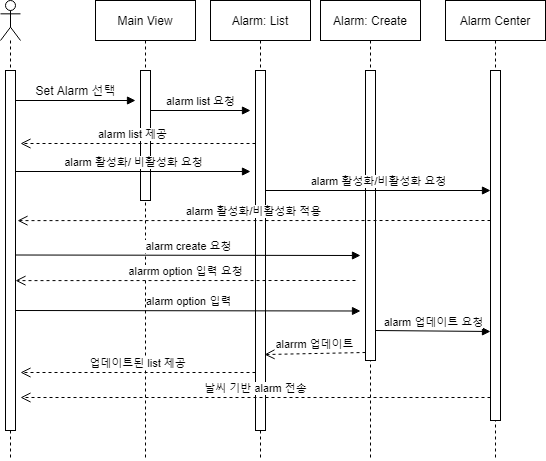

The diagram above was exported from draw.io. Its source (the exported page's mxGraphModel, read from the mxfile embedded in the PNG):
<mxGraphModel dx="700" dy="752" grid="1" gridSize="10" guides="1" tooltips="1" connect="1" arrows="1" fold="1" page="1" pageScale="1" pageWidth="827" pageHeight="1169" math="0" shadow="0">
  <root>
    <mxCell id="0" />
    <mxCell id="1" parent="0" />
    <mxCell id="ucn2UkdHZo7mgq4hnaU3-1" value="Alarm: List" style="shape=umlLifeline;perimeter=lifelinePerimeter;whiteSpace=wrap;html=1;container=1;collapsible=0;recursiveResize=0;outlineConnect=0;" vertex="1" parent="1">
      <mxGeometry x="280" y="60" width="100" height="460" as="geometry" />
    </mxCell>
    <mxCell id="ucn2UkdHZo7mgq4hnaU3-2" value="" style="shape=umlLifeline;participant=umlActor;perimeter=lifelinePerimeter;whiteSpace=wrap;html=1;container=1;collapsible=0;recursiveResize=0;verticalAlign=top;spacingTop=36;outlineConnect=0;" vertex="1" parent="1">
      <mxGeometry x="70" y="60" width="20" height="460" as="geometry" />
    </mxCell>
    <mxCell id="ucn2UkdHZo7mgq4hnaU3-3" value="" style="html=1;points=[];perimeter=orthogonalPerimeter;direction=east;" vertex="1" parent="1">
      <mxGeometry x="75" y="130" width="10" height="360" as="geometry" />
    </mxCell>
    <mxCell id="ucn2UkdHZo7mgq4hnaU3-4" value="" style="html=1;verticalAlign=bottom;endArrow=block;" edge="1" parent="1">
      <mxGeometry relative="1" as="geometry">
        <mxPoint x="85" y="160" as="sourcePoint" />
        <mxPoint x="205" y="160" as="targetPoint" />
        <Array as="points" />
      </mxGeometry>
    </mxCell>
    <mxCell id="ucn2UkdHZo7mgq4hnaU3-5" value="Set Alarm 선택" style="text;html=1;align=center;verticalAlign=middle;resizable=0;points=[];autosize=1;" vertex="1" parent="1">
      <mxGeometry x="100" y="140" width="90" height="20" as="geometry" />
    </mxCell>
    <mxCell id="ucn2UkdHZo7mgq4hnaU3-6" value="Main View" style="shape=umlLifeline;perimeter=lifelinePerimeter;whiteSpace=wrap;html=1;container=1;collapsible=0;recursiveResize=0;outlineConnect=0;" vertex="1" parent="1">
      <mxGeometry x="165" y="60" width="100" height="460" as="geometry" />
    </mxCell>
    <mxCell id="ucn2UkdHZo7mgq4hnaU3-7" value="Alarm: Create" style="shape=umlLifeline;perimeter=lifelinePerimeter;whiteSpace=wrap;html=1;container=1;collapsible=0;recursiveResize=0;outlineConnect=0;" vertex="1" parent="1">
      <mxGeometry x="390" y="60" width="100" height="460" as="geometry" />
    </mxCell>
    <mxCell id="ucn2UkdHZo7mgq4hnaU3-8" value="" style="html=1;points=[];perimeter=orthogonalPerimeter;" vertex="1" parent="1">
      <mxGeometry x="435" y="130" width="10" height="290" as="geometry" />
    </mxCell>
    <mxCell id="ucn2UkdHZo7mgq4hnaU3-13" value="" style="html=1;points=[];perimeter=orthogonalPerimeter;" vertex="1" parent="1">
      <mxGeometry x="325" y="130" width="10" height="360" as="geometry" />
    </mxCell>
    <mxCell id="ucn2UkdHZo7mgq4hnaU3-14" value="alarm list 요청" style="html=1;verticalAlign=bottom;endArrow=block;" edge="1" parent="1">
      <mxGeometry relative="1" as="geometry">
        <mxPoint x="220" y="170" as="sourcePoint" />
        <mxPoint x="320" y="170" as="targetPoint" />
      </mxGeometry>
    </mxCell>
    <mxCell id="ucn2UkdHZo7mgq4hnaU3-15" value="Alarm Center" style="shape=umlLifeline;perimeter=lifelinePerimeter;whiteSpace=wrap;html=1;container=1;collapsible=0;recursiveResize=0;outlineConnect=0;" vertex="1" parent="1">
      <mxGeometry x="515" y="60" width="100" height="460" as="geometry" />
    </mxCell>
    <mxCell id="ucn2UkdHZo7mgq4hnaU3-16" value="" style="html=1;points=[];perimeter=orthogonalPerimeter;direction=east;" vertex="1" parent="ucn2UkdHZo7mgq4hnaU3-15">
      <mxGeometry x="45" y="70" width="10" height="350" as="geometry" />
    </mxCell>
    <mxCell id="ucn2UkdHZo7mgq4hnaU3-18" value="" style="html=1;points=[];perimeter=orthogonalPerimeter;" vertex="1" parent="1">
      <mxGeometry x="210" y="130" width="10" height="130" as="geometry" />
    </mxCell>
    <mxCell id="ucn2UkdHZo7mgq4hnaU3-30" value="alarm 활성화/ 비활성화 요청" style="html=1;verticalAlign=bottom;endArrow=block;" edge="1" parent="1">
      <mxGeometry relative="1" as="geometry">
        <mxPoint x="85" y="231" as="sourcePoint" />
        <mxPoint x="320" y="231" as="targetPoint" />
      </mxGeometry>
    </mxCell>
    <mxCell id="ucn2UkdHZo7mgq4hnaU3-12" value="alarm list 제공" style="html=1;verticalAlign=bottom;endArrow=open;dashed=1;endSize=8;" edge="1" parent="1">
      <mxGeometry x="0.0476" relative="1" as="geometry">
        <mxPoint x="90" y="203" as="targetPoint" />
        <mxPoint x="325" y="203" as="sourcePoint" />
        <mxPoint as="offset" />
      </mxGeometry>
    </mxCell>
    <mxCell id="ucn2UkdHZo7mgq4hnaU3-32" value="alarm 활성화/비활성화 요청" style="html=1;verticalAlign=bottom;endArrow=block;" edge="1" parent="1">
      <mxGeometry relative="1" as="geometry">
        <mxPoint x="335" y="250" as="sourcePoint" />
        <mxPoint x="560" y="250" as="targetPoint" />
      </mxGeometry>
    </mxCell>
    <mxCell id="ucn2UkdHZo7mgq4hnaU3-34" value="alarm 활성화/비활성화 적용" style="html=1;verticalAlign=bottom;endArrow=open;dashed=1;endSize=8;entryX=1.2;entryY=0.417;entryDx=0;entryDy=0;entryPerimeter=0;" edge="1" parent="1" target="ucn2UkdHZo7mgq4hnaU3-3">
      <mxGeometry relative="1" as="geometry">
        <mxPoint x="335" y="280.1199999999999" as="targetPoint" />
        <mxPoint x="560" y="280" as="sourcePoint" />
      </mxGeometry>
    </mxCell>
    <mxCell id="ucn2UkdHZo7mgq4hnaU3-35" value="alarm create 요청" style="html=1;verticalAlign=bottom;endArrow=block;" edge="1" parent="1">
      <mxGeometry relative="1" as="geometry">
        <mxPoint x="85" y="314.5" as="sourcePoint" />
        <mxPoint x="430" y="315" as="targetPoint" />
      </mxGeometry>
    </mxCell>
    <mxCell id="ucn2UkdHZo7mgq4hnaU3-37" value="alarrm option 입력 요청" style="html=1;verticalAlign=bottom;endArrow=open;dashed=1;endSize=8;entryX=1.1;entryY=0.928;entryDx=0;entryDy=0;entryPerimeter=0;" edge="1" parent="1">
      <mxGeometry relative="1" as="geometry">
        <mxPoint x="85" y="340.1199999999999" as="targetPoint" />
        <mxPoint x="425" y="340" as="sourcePoint" />
      </mxGeometry>
    </mxCell>
    <mxCell id="ucn2UkdHZo7mgq4hnaU3-38" value="alarm option 입력" style="html=1;verticalAlign=bottom;endArrow=block;" edge="1" parent="1">
      <mxGeometry relative="1" as="geometry">
        <mxPoint x="85" y="370" as="sourcePoint" />
        <mxPoint x="430" y="370.5" as="targetPoint" />
      </mxGeometry>
    </mxCell>
    <mxCell id="ucn2UkdHZo7mgq4hnaU3-39" value="alarrm 업데이트" style="html=1;verticalAlign=bottom;endArrow=open;dashed=1;endSize=8;entryX=0.9;entryY=0.739;entryDx=0;entryDy=0;entryPerimeter=0;" edge="1" parent="1">
      <mxGeometry relative="1" as="geometry">
        <mxPoint x="334" y="414.03999999999996" as="targetPoint" />
        <mxPoint x="435" y="412" as="sourcePoint" />
      </mxGeometry>
    </mxCell>
    <mxCell id="ucn2UkdHZo7mgq4hnaU3-40" value="업데이트된 list 제공" style="html=1;verticalAlign=bottom;endArrow=open;dashed=1;endSize=8;" edge="1" parent="1">
      <mxGeometry relative="1" as="geometry">
        <mxPoint x="90" y="432" as="targetPoint" />
        <mxPoint x="325" y="432" as="sourcePoint" />
      </mxGeometry>
    </mxCell>
    <mxCell id="ucn2UkdHZo7mgq4hnaU3-41" value="alarm 업데이트 요청" style="html=1;verticalAlign=bottom;endArrow=block;" edge="1" parent="1">
      <mxGeometry relative="1" as="geometry">
        <mxPoint x="445" y="390" as="sourcePoint" />
        <mxPoint x="560" y="391" as="targetPoint" />
      </mxGeometry>
    </mxCell>
    <mxCell id="ucn2UkdHZo7mgq4hnaU3-42" value="날씨 기반 alarm 전송" style="html=1;verticalAlign=bottom;endArrow=open;dashed=1;endSize=8;" edge="1" parent="1">
      <mxGeometry relative="1" as="geometry">
        <mxPoint x="90" y="457" as="targetPoint" />
        <mxPoint x="560" y="457" as="sourcePoint" />
      </mxGeometry>
    </mxCell>
  </root>
</mxGraphModel>